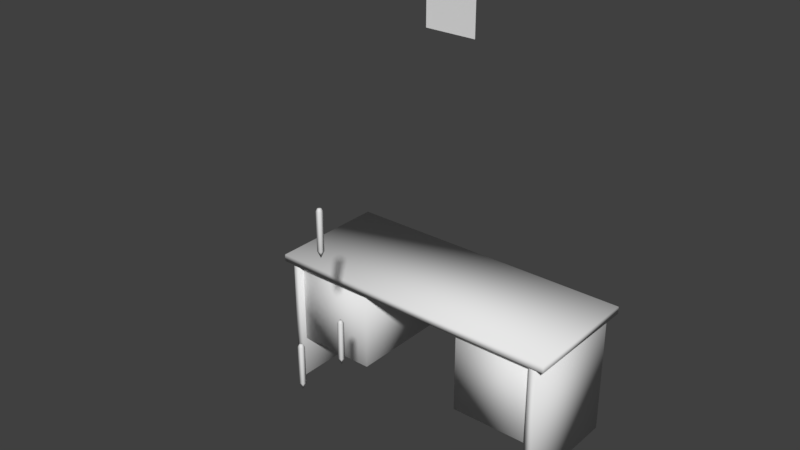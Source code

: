 # Source: officedesk.blend  (saved by Blender 2.78.0; exported with 4.5.12 LTS)
import bpy
from mathutils import Matrix  # noqa: F401  (used for matrix-valued properties, if any)

bpy.ops.wm.read_factory_settings(use_empty=True)
scene = bpy.context.scene
scene.name = 'Scene'

# ---- collections
col_collection_1 = bpy.data.collections.new('Collection 1'); scene.collection.children.link(col_collection_1)

# ---- materials (node trees are filled in below, after node groups)
mat_material = bpy.data.materials.new('Material')
mat_material.alpha_threshold = 0.0
mat_material.use_transparent_shadow = False
mat_material.roughness = 0.5
mat_material.line_color = (0.0, 0.0, 0.0, 1.0)

# ---- material node trees

# ---- world
world_world = bpy.data.worlds.new('World'); scene.world = world_world
world_world.color = (0.05088, 0.05088, 0.05088)
world_world.use_sun_shadow = False
world_world.sun_shadow_jitter_overblur = 0.0
world_world.cycles.sampling_method = 'MANUAL'

# ---- meshes
me_cube = bpy.data.meshes.new('Cube')
me_cube.from_pydata([(2.851, 1.165, 5.371), (2.851, -1.165, 5.371), (-2.851, -1.165, 5.371), (-2.851, 1.165, 5.371), (2.851, 1.165, 5.508), (2.851, -1.165, 5.508), (-2.851, -1.165, 5.508), (-2.851, 1.165, 5.508), (-2.547, 1.103, 2.904), (-2.547, -1.103, 2.904), (-2.682, -1.103, 2.904), (-2.682, 1.103, 2.904), (-2.547, 1.103, 5.382), (-2.547, -1.103, 5.382), (-2.682, -1.103, 5.382), (-2.682, 1.103, 5.382), (-2.593, -1.0, 3.723), (-2.593, -1.0, 5.45), (-2.593, 1.0, 3.723), (-2.593, 1.0, 5.45), (-1.007, -1.0, 3.723), (-1.007, -1.0, 5.45), (-1.007, 1.0, 3.723), (-1.007, 1.0, 5.45), (2.635, 1.044, 3.662), (2.635, 0.9462, 3.662), (-2.635, 0.9462, 3.662), (-2.635, 1.044, 3.662), (2.635, 1.044, 5.385), (2.635, 0.9462, 5.385), (-2.635, 0.9462, 5.385), (-2.635, 1.044, 5.385), (2.547, 1.103, 2.904), (2.547, -1.103, 2.904), (2.682, -1.103, 2.904), (2.682, 1.103, 2.904), (2.547, 1.103, 5.382), (2.547, -1.103, 5.382), (2.682, -1.103, 5.382), (2.682, 1.103, 5.382), (-0.4919, -3.708e-08, 10.04), (0.4919, -3.708e-08, 10.04), (-0.4919, 3.708e-08, 11.28), (0.4919, 3.708e-08, 11.28), (-0.03815, -2.774, 5.244), (-0.03815, -2.774, 5.92), (-0.03815, -2.698, 5.244), (-0.03815, -2.698, 5.92), (0.03815, -2.774, 5.244), (0.03815, -2.774, 5.92), (0.03815, -2.698, 5.244), (0.03815, -2.698, 5.92), (0.0, -2.736, 5.127), (0.02224, -2.714, 5.967), (-0.02224, -2.714, 5.967), (-0.02224, -2.759, 5.967), (0.02224, -2.759, 5.967), (-0.03815, -3.668, 5.244), (-0.03815, -3.668, 5.92), (-0.03815, -3.592, 5.244), (-0.03815, -3.592, 5.92), (0.03815, -3.668, 5.244), (0.03815, -3.668, 5.92), (0.03815, -3.592, 5.244), (0.03815, -3.592, 5.92), (0.0, -3.63, 5.127), (0.02224, -3.608, 5.967), (-0.02224, -3.608, 5.967), (-0.02224, -3.652, 5.967), (0.02224, -3.652, 5.967), (-0.03815, -3.162, 7.385), (-0.03815, -3.162, 8.061), (-0.03815, -3.086, 7.385), (-0.03815, -3.086, 8.061), (0.03815, -3.162, 7.385), (0.03815, -3.162, 8.061), (0.03815, -3.086, 7.385), (0.03815, -3.086, 8.061), (0.0, -3.124, 7.268), (0.02224, -3.102, 8.108), (-0.02224, -3.102, 8.108), (-0.02224, -3.146, 8.108), (0.02224, -3.146, 8.108), (2.593, -1.0, 3.723), (2.593, -1.0, 5.45), (2.593, 1.0, 3.723), (2.593, 1.0, 5.45), (1.007, -1.0, 3.723), (1.007, -1.0, 5.45), (1.007, 1.0, 3.723), (1.007, 1.0, 5.45)], [], [(8, 9, 10, 11), (12, 15, 14, 13), (8, 12, 13, 9), (9, 13, 14, 10), (10, 14, 15, 11), (12, 8, 11, 15), (16, 17, 19, 18), (18, 19, 23, 22), (22, 23, 21, 20), (20, 21, 17, 16), (18, 22, 20, 16), (23, 19, 17, 21), (32, 35, 34, 33), (36, 37, 38, 39), (32, 33, 37, 36), (33, 34, 38, 37), (34, 35, 39, 38), (36, 39, 35, 32), (4, 0, 3, 7), (6, 7, 3, 2), (5, 6, 2, 1), (4, 5, 1, 0), (7, 6, 5, 4), (1, 2, 3, 0), (28, 24, 27, 31), (30, 31, 27, 26), (29, 30, 26, 25), (28, 29, 25, 24), (31, 30, 29, 28), (25, 26, 27, 24), (40, 41, 43, 42), (44, 45, 47, 46), (46, 47, 51, 50), (50, 51, 49, 48), (48, 49, 45, 44), (48, 44, 52), (49, 51, 53, 56), (47, 45, 55, 54), (46, 50, 52), (44, 46, 52), (50, 48, 52), (53, 54, 55, 56), (45, 49, 56, 55), (51, 47, 54, 53), (57, 58, 60, 59), (59, 60, 64, 63), (63, 64, 62, 61), (61, 62, 58, 57), (61, 57, 65), (62, 64, 66, 69), (60, 58, 68, 67), (59, 63, 65), (57, 59, 65), (63, 61, 65), (66, 67, 68, 69), (58, 62, 69, 68), (64, 60, 67, 66), (70, 71, 73, 72), (72, 73, 77, 76), (76, 77, 75, 74), (74, 75, 71, 70), (74, 70, 78), (75, 77, 79, 82), (73, 71, 81, 80), (72, 76, 78), (70, 72, 78), (76, 74, 78), (79, 80, 81, 82), (71, 75, 82, 81), (77, 73, 80, 79), (83, 85, 86, 84), (85, 89, 90, 86), (89, 87, 88, 90), (87, 83, 84, 88), (85, 83, 87, 89), (90, 88, 84, 86)])
me_cube.polygons.foreach_set('use_smooth', [True] * 76)
_uv = me_cube.uv_layers.new(name='UVMap')
_uv.uv.foreach_set('vector', [0.4483, 0.5702, 0.6192, 0.5702, 0.6192, 0.5806, 0.4483, 0.5806, 0.4483, 0.783, 0.4483, 0.7725, 0.6192, 0.7725, 0.6192, 0.783, 0.8005, 0.5806, 0.8005, 0.7725, 0.6297, 0.7725, 0.6297, 0.5806, 0.6297, 0.5806, 0.6297, 0.7725, 0.6192, 0.7725, 0.6192, 0.5806, 0.6192, 0.5806, 0.6192, 0.7725, 0.4483, 0.7725, 0.4483, 0.5806, 0.4379, 0.7725, 0.4379, 0.5806, 0.4483, 0.5806, 0.4483, 0.7725, 0.2934, 0.1598, 0.1598, 0.1598, 0.1598, 0.004907, 0.2934, 0.004907, 0.2934, 0.5603, 0.1598, 0.5603, 0.1598, 0.4375, 0.2934, 0.4375, 0.2934, 0.4375, 0.1598, 0.4375, 0.1598, 0.2826, 0.2934, 0.2826, 0.2934, 0.2826, 0.1598, 0.2826, 0.1598, 0.1598, 0.2934, 0.1598, 0.4483, 0.1598, 0.4483, 0.2826, 0.2934, 0.2826, 0.2934, 0.1598, 0.004907, 0.2826, 0.004907, 0.1598, 0.1598, 0.1598, 0.1598, 0.2826, 0.7901, 0.7928, 0.7901, 0.8032, 0.6192, 0.8032, 0.6192, 0.7928, 0.6289, 0.5133, 0.4581, 0.5133, 0.4581, 0.5029, 0.6289, 0.5029, 0.4379, 0.8032, 0.6087, 0.8032, 0.6087, 0.9951, 0.4379, 0.9951, 0.6087, 0.8032, 0.6192, 0.8032, 0.6192, 0.9951, 0.6087, 0.9951, 0.6192, 0.8032, 0.7901, 0.8032, 0.7901, 0.9951, 0.6192, 0.9951, 0.8005, 0.9951, 0.7901, 0.9951, 0.7901, 0.8032, 0.8005, 0.8032, 0.9101, 0.3763, 0.9101, 0.3869, 0.4687, 0.3869, 0.4687, 0.3763, 0.4687, 0.1959, 0.4687, 0.3763, 0.4581, 0.3763, 0.4581, 0.1959, 0.9101, 0.1959, 0.4687, 0.1959, 0.4687, 0.1853, 0.9101, 0.1853, 0.9101, 0.3763, 0.9101, 0.1959, 0.9208, 0.1959, 0.9208, 0.3763, 0.4687, 0.3763, 0.4687, 0.1959, 0.9101, 0.1959, 0.9101, 0.3763, 0.9101, 0.1853, 0.4687, 0.1853, 0.4687, 0.004907, 0.9101, 0.004907, 0.4205, 0.5777, 0.4205, 0.7111, 0.01249, 0.7111, 0.01249, 0.5777, 0.004907, 0.5777, 0.01249, 0.5777, 0.01249, 0.7111, 0.004907, 0.7111, 0.4205, 0.8521, 0.01249, 0.8521, 0.01249, 0.7187, 0.4205, 0.7187, 0.4205, 0.5777, 0.4281, 0.5777, 0.4281, 0.7111, 0.4205, 0.7111, 0.01249, 0.5777, 0.01249, 0.5702, 0.4205, 0.5702, 0.4205, 0.5777, 0.4205, 0.7187, 0.01249, 0.7187, 0.01249, 0.7111, 0.4205, 0.7111, 0.4581, 0.3967, 0.5343, 0.3967, 0.5343, 0.4931, 0.4581, 0.4931, 0.6809, 0.4592, 0.6809, 0.5116, 0.675, 0.5116, 0.675, 0.4592, 0.675, 0.4592, 0.675, 0.5116, 0.6691, 0.5116, 0.6691, 0.4592, 0.6927, 0.4592, 0.6927, 0.5116, 0.6868, 0.5116, 0.6868, 0.4592, 0.6868, 0.4592, 0.6868, 0.5116, 0.6809, 0.5116, 0.6809, 0.4592, 0.5096, 0.5338, 0.499, 0.5338, 0.5043, 0.5285, 0.6868, 0.5116, 0.6927, 0.5116, 0.6915, 0.5154, 0.688, 0.5154, 0.675, 0.5116, 0.6809, 0.5116, 0.6797, 0.5154, 0.6762, 0.5154, 0.499, 0.5232, 0.5096, 0.5232, 0.5043, 0.5285, 0.499, 0.5338, 0.499, 0.5232, 0.5043, 0.5285, 0.5096, 0.5232, 0.5096, 0.5338, 0.5043, 0.5285, 0.6856, 0.5188, 0.6821, 0.5188, 0.6821, 0.5154, 0.6856, 0.5154, 0.6809, 0.5116, 0.6868, 0.5116, 0.6856, 0.5154, 0.6821, 0.5154, 0.6691, 0.5116, 0.675, 0.5116, 0.6738, 0.5154, 0.6703, 0.5154, 0.7478, 0.4592, 0.7478, 0.5116, 0.7419, 0.5116, 0.7419, 0.4592, 0.7419, 0.4592, 0.7419, 0.5116, 0.736, 0.5116, 0.736, 0.4592, 0.7596, 0.4592, 0.7596, 0.5116, 0.7537, 0.5116, 0.7537, 0.4592, 0.7537, 0.4592, 0.7537, 0.5116, 0.7478, 0.5116, 0.7478, 0.4592, 0.4891, 0.5338, 0.4785, 0.5338, 0.4838, 0.5285, 0.7537, 0.5116, 0.7596, 0.5116, 0.7584, 0.5154, 0.7549, 0.5154, 0.7419, 0.5116, 0.7478, 0.5116, 0.7466, 0.5154, 0.7431, 0.5154, 0.4785, 0.5232, 0.4891, 0.5232, 0.4838, 0.5285, 0.4785, 0.5338, 0.4785, 0.5232, 0.4838, 0.5285, 0.4891, 0.5232, 0.4891, 0.5338, 0.4838, 0.5285, 0.7525, 0.5188, 0.749, 0.5188, 0.749, 0.5154, 0.7525, 0.5154, 0.7478, 0.5116, 0.7537, 0.5116, 0.7525, 0.5154, 0.749, 0.5154, 0.736, 0.5116, 0.7419, 0.5116, 0.7407, 0.5154, 0.7372, 0.5154, 0.7143, 0.4592, 0.7143, 0.5116, 0.7084, 0.5116, 0.7084, 0.4592, 0.7084, 0.4592, 0.7084, 0.5116, 0.7025, 0.5116, 0.7025, 0.4592, 0.7262, 0.4592, 0.7262, 0.5116, 0.7203, 0.5116, 0.7203, 0.4592, 0.7203, 0.4592, 0.7203, 0.5116, 0.7143, 0.5116, 0.7143, 0.4592, 0.4687, 0.5232, 0.4687, 0.5338, 0.4634, 0.5285, 0.7203, 0.5116, 0.7262, 0.5116, 0.7249, 0.5154, 0.7215, 0.5154, 0.7084, 0.5116, 0.7143, 0.5116, 0.7131, 0.5154, 0.7097, 0.5154, 0.4581, 0.5338, 0.4581, 0.5232, 0.4634, 0.5285, 0.4687, 0.5338, 0.4581, 0.5338, 0.4634, 0.5285, 0.4581, 0.5232, 0.4687, 0.5232, 0.4634, 0.5285, 0.719, 0.5188, 0.7156, 0.5188, 0.7156, 0.5154, 0.719, 0.5154, 0.7143, 0.5116, 0.7203, 0.5116, 0.719, 0.5154, 0.7156, 0.5154, 0.7025, 0.5116, 0.7084, 0.5116, 0.7072, 0.5154, 0.7038, 0.5154, 0.2934, 0.1598, 0.2934, 0.004907, 0.1598, 0.004907, 0.1598, 0.1598, 0.2934, 0.5603, 0.2934, 0.4375, 0.1598, 0.4375, 0.1598, 0.5603, 0.2934, 0.4375, 0.2934, 0.2826, 0.1598, 0.2826, 0.1598, 0.4375, 0.2934, 0.2826, 0.2934, 0.1598, 0.1598, 0.1598, 0.1598, 0.2826, 0.4483, 0.1598, 0.2934, 0.1598, 0.2934, 0.2826, 0.4483, 0.2826, 0.004907, 0.2826, 0.1598, 0.2826, 0.1598, 0.1598, 0.004907, 0.1598])
me_cube.materials.append(mat_material)
me_cube.materials.append(None)
me_cube.use_remesh_preserve_volume = False
me_cube.use_remesh_preserve_attributes = False
me_cube.use_mirror_vertex_groups = False
me_cube.update()

# ---- objects
ob_cube = bpy.data.objects.new('Cube', me_cube)

# ---- transforms, parenting, visibility, modifiers, constraints
ob_cube.location = (0.0, 0.0, 0.0)
ob_cube.lock_rotations_4d = False
ob_cube.empty_display_type = 'ARROWS'
ob_cube.lineart.crease_threshold = 0.0

# ---- collection membership
col_collection_1.objects.link(ob_cube)

# ---- scene / render settings (as saved in the file)
scene.frame_start = 1; scene.frame_end = 250; scene.frame_set(1)
scene.render.engine = 'BLENDER_EEVEE_NEXT'
scene.render.resolution_percentage = 50
scene.render.dither_intensity = 0.0
scene.cycles.use_denoising = False
scene.cycles.samples = 128
scene.cycles.sampling_pattern = 'TABULATED_SOBOL'
scene.cycles.light_sampling_threshold = 0.0
scene.cycles.use_adaptive_sampling = False
scene.cycles.use_light_tree = False
scene.cycles.blur_glossy = 0.0
scene.cycles.sample_clamp_indirect = 0.0
scene.view_settings.view_transform = 'Standard'
bpy.context.view_layer.update()

# ---- added for rendering (the .blend has no active camera and no usable light): camera, sun
cam_auto = bpy.data.cameras.new('AutoCamera')
cam_auto.lens = 50.0
cam_auto.sensor_width = 36.0
cam_auto.clip_end = 1000.0
ob_auto_camera = bpy.data.objects.new('AutoCamera', cam_auto)
scene.collection.objects.link(ob_auto_camera)
ob_auto_camera.location = (10.389, -13.7185, 15.4048)
ob_auto_camera.rotation_euler = (1.09748, -7.21219e-08, 0.694738)
scene.camera = ob_auto_camera
light_auto_sun = bpy.data.lights.new('AutoSun', 'SUN')
light_auto_sun.energy = 3.0
light_auto_sun.angle = 0.0523599
ob_auto_sun = bpy.data.objects.new('AutoSun', light_auto_sun)
scene.collection.objects.link(ob_auto_sun)
ob_auto_sun.rotation_euler = (0.872665, 0.174533, 0.523599)
bpy.context.view_layer.update()

